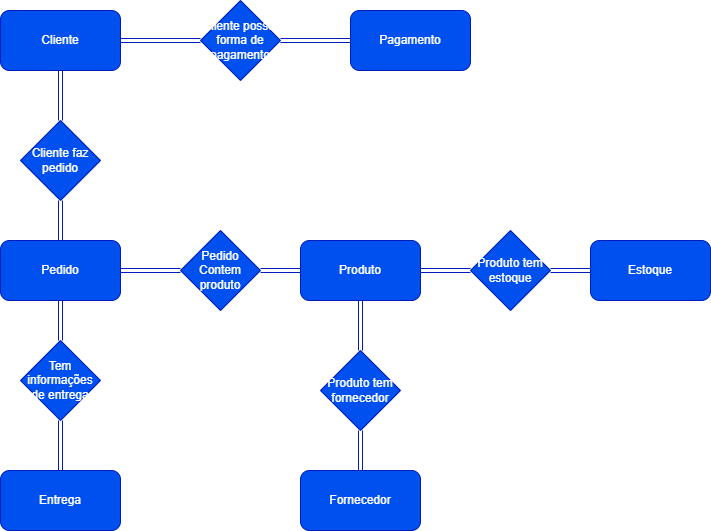

The diagram above was exported from draw.io. Its source (the exported page's mxGraphModel, read from the mxfile embedded in the PNG):
<mxGraphModel dx="867" dy="1371" grid="1" gridSize="10" guides="1" tooltips="1" connect="1" arrows="1" fold="1" page="1" pageScale="1" pageWidth="727" pageHeight="569" math="0" shadow="0">
  <root>
    <mxCell id="0" />
    <mxCell id="1" parent="0" />
    <mxCell id="8" style="edgeStyle=none;html=1;entryX=0.5;entryY=0;entryDx=0;entryDy=0;shape=link;fillColor=#0050ef;strokeColor=#001DBC;exitX=0.5;exitY=1;exitDx=0;exitDy=0;" parent="1" source="2" target="7" edge="1">
      <mxGeometry relative="1" as="geometry">
        <mxPoint x="390" as="sourcePoint" />
      </mxGeometry>
    </mxCell>
    <mxCell id="2" value="Cliente" style="rounded=1;whiteSpace=wrap;html=1;fillColor=#0050ef;fontColor=#ffffff;strokeColor=#001DBC;" parent="1" vertex="1">
      <mxGeometry x="340" y="-60" width="120" height="60" as="geometry" />
    </mxCell>
    <mxCell id="11" style="edgeStyle=none;shape=link;html=1;exitX=1;exitY=0.5;exitDx=0;exitDy=0;entryX=0;entryY=0.5;entryDx=0;entryDy=0;fillColor=#0050ef;strokeColor=#001DBC;" parent="1" source="3" target="10" edge="1">
      <mxGeometry relative="1" as="geometry" />
    </mxCell>
    <mxCell id="27" style="edgeStyle=none;shape=link;html=1;exitX=0.5;exitY=1;exitDx=0;exitDy=0;entryX=0.5;entryY=0;entryDx=0;entryDy=0;fillColor=#0050ef;strokeColor=#001DBC;" edge="1" parent="1" source="3" target="26">
      <mxGeometry relative="1" as="geometry" />
    </mxCell>
    <mxCell id="3" value="Pedido" style="rounded=1;whiteSpace=wrap;html=1;fillColor=#0050ef;fontColor=#ffffff;strokeColor=#001DBC;" parent="1" vertex="1">
      <mxGeometry x="340" y="170" width="120" height="60" as="geometry" />
    </mxCell>
    <mxCell id="4" value="Fornecedor" style="rounded=1;whiteSpace=wrap;html=1;fillColor=#0050ef;fontColor=#ffffff;strokeColor=#001DBC;" parent="1" vertex="1">
      <mxGeometry x="640" y="400" width="120" height="60" as="geometry" />
    </mxCell>
    <mxCell id="5" value="Estoque" style="rounded=1;whiteSpace=wrap;html=1;fillColor=#0050ef;fontColor=#ffffff;strokeColor=#001DBC;" parent="1" vertex="1">
      <mxGeometry x="930" y="170" width="120" height="60" as="geometry" />
    </mxCell>
    <mxCell id="19" style="edgeStyle=none;shape=link;html=1;exitX=0.5;exitY=1;exitDx=0;exitDy=0;entryX=0.5;entryY=0;entryDx=0;entryDy=0;fillColor=#0050ef;strokeColor=#001DBC;" parent="1" source="6" target="18" edge="1">
      <mxGeometry relative="1" as="geometry" />
    </mxCell>
    <mxCell id="6" value="Produto" style="rounded=1;whiteSpace=wrap;html=1;fillColor=#0050ef;fontColor=#ffffff;strokeColor=#001DBC;" parent="1" vertex="1">
      <mxGeometry x="640" y="170" width="120" height="60" as="geometry" />
    </mxCell>
    <mxCell id="9" style="edgeStyle=none;html=1;exitX=0.5;exitY=1;exitDx=0;exitDy=0;entryX=0.5;entryY=0;entryDx=0;entryDy=0;shape=link;fillColor=#0050ef;strokeColor=#001DBC;" parent="1" source="7" target="3" edge="1">
      <mxGeometry relative="1" as="geometry" />
    </mxCell>
    <mxCell id="7" value="Cliente faz pedido" style="rhombus;whiteSpace=wrap;html=1;fillColor=#0050ef;fontColor=#ffffff;strokeColor=#001DBC;" parent="1" vertex="1">
      <mxGeometry x="360" y="50" width="80" height="80" as="geometry" />
    </mxCell>
    <mxCell id="12" style="edgeStyle=none;shape=link;html=1;entryX=0;entryY=0.5;entryDx=0;entryDy=0;fillColor=#0050ef;strokeColor=#001DBC;" parent="1" source="10" target="6" edge="1">
      <mxGeometry relative="1" as="geometry" />
    </mxCell>
    <mxCell id="10" value="Pedido Contem produto" style="rhombus;whiteSpace=wrap;html=1;fillColor=#0050ef;fontColor=#ffffff;strokeColor=#001DBC;" parent="1" vertex="1">
      <mxGeometry x="520" y="160" width="80" height="80" as="geometry" />
    </mxCell>
    <mxCell id="16" style="edgeStyle=none;shape=link;html=1;exitX=0;exitY=0.5;exitDx=0;exitDy=0;entryX=1;entryY=0.5;entryDx=0;entryDy=0;fillColor=#0050ef;strokeColor=#001DBC;" parent="1" source="13" target="6" edge="1">
      <mxGeometry relative="1" as="geometry" />
    </mxCell>
    <mxCell id="17" style="edgeStyle=none;shape=link;html=1;exitX=1;exitY=0.5;exitDx=0;exitDy=0;entryX=0;entryY=0.5;entryDx=0;entryDy=0;fillColor=#0050ef;strokeColor=#001DBC;" parent="1" source="13" target="5" edge="1">
      <mxGeometry relative="1" as="geometry" />
    </mxCell>
    <mxCell id="13" value="Produto tem estoque" style="rhombus;whiteSpace=wrap;html=1;fillColor=#0050ef;fontColor=#ffffff;strokeColor=#001DBC;" parent="1" vertex="1">
      <mxGeometry x="810" y="160" width="80" height="80" as="geometry" />
    </mxCell>
    <mxCell id="20" style="edgeStyle=none;shape=link;html=1;exitX=0.5;exitY=1;exitDx=0;exitDy=0;entryX=0.5;entryY=0;entryDx=0;entryDy=0;fillColor=#0050ef;strokeColor=#001DBC;" parent="1" source="18" target="4" edge="1">
      <mxGeometry relative="1" as="geometry" />
    </mxCell>
    <mxCell id="18" value="Produto tem fornecedor" style="rhombus;whiteSpace=wrap;html=1;fillColor=#0050ef;fontColor=#ffffff;strokeColor=#001DBC;" parent="1" vertex="1">
      <mxGeometry x="660" y="280" width="80" height="80" as="geometry" />
    </mxCell>
    <mxCell id="24" style="edgeStyle=none;html=1;entryX=1;entryY=0.5;entryDx=0;entryDy=0;shape=link;fillColor=#0050ef;strokeColor=#001DBC;" edge="1" parent="1" source="21" target="2">
      <mxGeometry relative="1" as="geometry" />
    </mxCell>
    <mxCell id="25" style="edgeStyle=none;html=1;entryX=0;entryY=0.5;entryDx=0;entryDy=0;shape=link;fillColor=#0050ef;strokeColor=#001DBC;" edge="1" parent="1" source="21" target="23">
      <mxGeometry relative="1" as="geometry" />
    </mxCell>
    <mxCell id="21" value="Cliente possui forma de pagamento" style="rhombus;whiteSpace=wrap;html=1;fillColor=#0050ef;fontColor=#ffffff;strokeColor=#001DBC;" vertex="1" parent="1">
      <mxGeometry x="540" y="-70" width="80" height="80" as="geometry" />
    </mxCell>
    <mxCell id="23" value="Pagamento" style="rounded=1;whiteSpace=wrap;html=1;fillColor=#0050ef;fontColor=#ffffff;strokeColor=#001DBC;" vertex="1" parent="1">
      <mxGeometry x="690" y="-60" width="120" height="60" as="geometry" />
    </mxCell>
    <mxCell id="29" style="edgeStyle=none;shape=link;html=1;exitX=0.5;exitY=1;exitDx=0;exitDy=0;entryX=0.5;entryY=0;entryDx=0;entryDy=0;fillColor=#0050ef;strokeColor=#001DBC;" edge="1" parent="1" source="26" target="28">
      <mxGeometry relative="1" as="geometry" />
    </mxCell>
    <mxCell id="26" value="Tem informações de entrega" style="rhombus;whiteSpace=wrap;html=1;fillColor=#0050ef;fontColor=#ffffff;strokeColor=#001DBC;" vertex="1" parent="1">
      <mxGeometry x="360" y="270" width="80" height="80" as="geometry" />
    </mxCell>
    <mxCell id="28" value="Entrega" style="rounded=1;whiteSpace=wrap;html=1;fillColor=#0050ef;fontColor=#ffffff;strokeColor=#001DBC;" vertex="1" parent="1">
      <mxGeometry x="340" y="400" width="120" height="60" as="geometry" />
    </mxCell>
  </root>
</mxGraphModel>